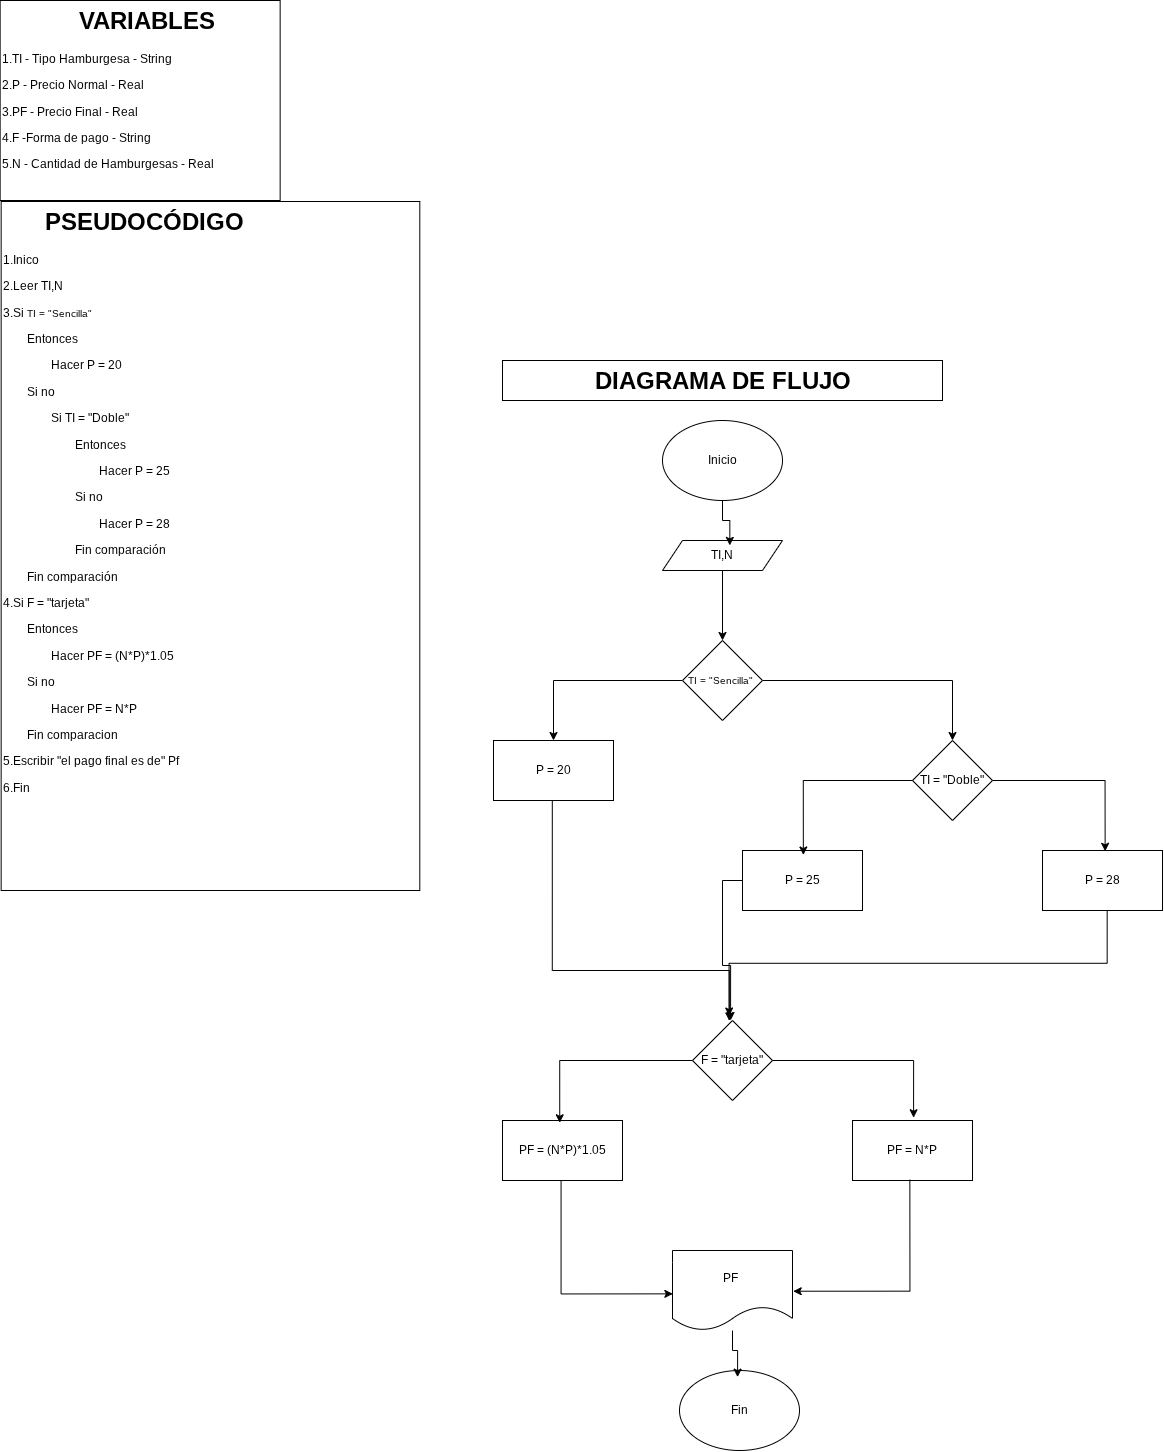

The diagram above was exported from draw.io. Its source (the exported page's mxGraphModel, read from the mxfile embedded in the PNG):
<mxGraphModel dx="656" dy="1648" grid="1" gridSize="10" guides="1" tooltips="1" connect="0" arrows="1" fold="1" page="1" pageScale="1" pageWidth="827" pageHeight="1169" math="0" shadow="0">
  <root>
    <mxCell id="0" />
    <mxCell id="1" parent="0" />
    <mxCell id="k9jTgIYDjOC77zluV-Ur-2" parent="1" style="text;html=1;whiteSpace=wrap;overflow=hidden;rounded=0;perimeterSpacing=1;strokeColor=default;" value="&lt;h1 style=&quot;text-align: center; margin-top: 0px;&quot;&gt;&amp;nbsp; &amp;nbsp; &amp;nbsp; PSEUDOCÓDIGO&lt;/h1&gt;&lt;p&gt;1.Inico&lt;/p&gt;&lt;p&gt;2.Leer&amp;nbsp;&lt;span style=&quot;text-align: center; background-color: transparent; color: light-dark(rgb(0, 0, 0), rgb(255, 255, 255));&quot;&gt;TI,N&lt;/span&gt;&lt;/p&gt;&lt;p&gt;3.Si&amp;nbsp;&lt;span style=&quot;font-size: 10px; background-color: transparent; color: light-dark(rgb(0, 0, 0), rgb(255, 255, 255));&quot;&gt;TI = &quot;Sencilla&quot; &lt;/span&gt;&lt;span style=&quot;background-color: transparent; white-space: nowrap; color: rgba(0, 0, 0, 0); font-family: monospace; font-size: 0px;&quot;&gt;%3CmxGraphModel%3E%3Croot%3E%3CmxCell%20id%3D%220%22%2F%3E%3CmxCell%20id%3D%221%22%20parent%3D%220%22%2F%3E%3CmxCell%20id%3D%222%22%20parent%3D%221%22%20style%3D%22rounded%3D0%3BwhiteSpace%3Dwrap%3Bhtml%3D1%3B%22%20value%3D%22C%3D%20A*70%22%20vertex%3D%221%22%3E%3CmxGeometry%20height%3D%2260%22%20width%3D%22120%22%20x%3D%22780%22%20y%3D%22525%22%20as%3D%22geometry%22%2F%3E%3C%2FmxCell%3E%3C%2Froot%3E%3C%2FmxGraphModel%3E&lt;/span&gt;&lt;span style=&quot;background-color: transparent; white-space: nowrap; color: rgba(0, 0, 0, 0); font-family: monospace; font-size: 0px;&quot;&gt;%3CmxGraphModel%3E%3Croot%3E%3CmxCell%20id%3D%220%22%2F%3E%3CmxCell%20id%3D%221%22%20parent%3D%220%22%2F%3E%3CmxCell%20id%3D%222%22%20parent%3D%221%22%20style%3D%22rounded%3D0%3BwhiteSpace%3Dwrap%3Bhtml%3D1%3B%22%20value%3D%22C%3D%20A*70%22%20vertex%3D%221%22%3E%3CmxGeometry%20height%3D%2260%22%20width%3D%22120%22%20x%3D%22780%22%20y%3D%22525%22%20as%3D%22geometry%22%2F%3E%3C%2FmxCell%3E%3C%2Froot%3E%3C%2FmxGraphModel%3E&lt;/span&gt;&lt;/p&gt;&lt;p&gt;&lt;span style=&quot;white-space: pre;&quot;&gt;&#09;&lt;/span&gt;Entonces&lt;br&gt;&lt;/p&gt;&lt;p&gt;&lt;span style=&quot;white-space: pre;&quot;&gt;&#09;&lt;/span&gt;&lt;span style=&quot;white-space: pre;&quot;&gt;&#09;&lt;/span&gt;Hacer P = 20&lt;/p&gt;&lt;p&gt;&lt;span style=&quot;background-color: transparent; color: light-dark(rgb(0, 0, 0), rgb(255, 255, 255)); white-space: pre;&quot;&gt;&#09;&lt;/span&gt;&lt;span style=&quot;background-color: transparent; color: light-dark(rgb(0, 0, 0), rgb(255, 255, 255));&quot;&gt;Si no&lt;/span&gt;&lt;/p&gt;&lt;p&gt;&lt;span style=&quot;white-space: pre;&quot;&gt;&#09;&lt;/span&gt;&lt;span style=&quot;white-space: pre;&quot;&gt;&#09;&lt;/span&gt;Si&amp;nbsp;&lt;span style=&quot;text-align: center;&quot;&gt;TI = &quot;Doble&quot;&lt;/span&gt;&lt;span style=&quot;background-color: transparent; color: light-dark(rgba(0, 0, 0, 0), rgba(237, 237, 237, 0)); font-family: monospace; font-size: 0px; white-space: nowrap;&quot;&gt;3CmxGraphModel%3E%3Croot%3E%3CmxCell%20id%3D%220%22%2F%3E%3CmxCell%20id%3D%221%22%20parent%3D%220%22%2F%3E%3CmxCell%20id%3D%222%22%20parent%3D%221%22%20style%3D%22rounded%3D0%3BwhiteSpace%3Dwrap%3Bhtml%3D1%3B%22%20value%3D%22C%3D%20A*95%22%20vertex%3D%221%22%3E%3CmxGeometry%20height%3D%2260%22%20width%3D%22120%22%20x%3D%22871%22%20y%3D%22660%22%20as%3D%22geometry%22%2F%3E%3C%2FmxCell%3E%3C%2Froot%3E%3C%2FmxGraphModel%3E&lt;/span&gt;&lt;/p&gt;&lt;p&gt;&lt;span style=&quot;white-space: pre;&quot;&gt;&#09;&lt;/span&gt;&lt;span style=&quot;white-space: pre;&quot;&gt;&#09;&lt;/span&gt;&lt;span style=&quot;white-space: pre;&quot;&gt;&#09;&lt;/span&gt;Entonces&lt;br&gt;&lt;/p&gt;&lt;p&gt;&lt;span style=&quot;white-space: pre;&quot;&gt;&#09;&lt;/span&gt;&lt;span style=&quot;white-space: pre;&quot;&gt;&#09;&lt;/span&gt;&lt;span style=&quot;white-space: pre;&quot;&gt;&#09;&lt;/span&gt;&lt;span style=&quot;white-space: pre;&quot;&gt;&#09;&lt;/span&gt;Hacer P = 25&lt;br&gt;&lt;/p&gt;&lt;p&gt;&lt;span style=&quot;white-space: pre;&quot;&gt;&#09;&lt;/span&gt;&lt;span style=&quot;white-space: pre;&quot;&gt;&#09;&lt;/span&gt;&lt;span style=&quot;white-space: pre;&quot;&gt;&#09;&lt;/span&gt;Si no&lt;br&gt;&lt;/p&gt;&lt;p&gt;&lt;span style=&quot;white-space: pre;&quot;&gt;&#09;&lt;/span&gt;&lt;span style=&quot;white-space: pre;&quot;&gt;&#09;&lt;/span&gt;&lt;span style=&quot;white-space: pre;&quot;&gt;&#09;&lt;span style=&quot;white-space: pre;&quot;&gt;&#09;&lt;/span&gt;Hacer P = 28&lt;/span&gt;&lt;/p&gt;&lt;p&gt;&lt;span style=&quot;background-color: transparent; color: light-dark(rgb(0, 0, 0), rgb(255, 255, 255)); text-align: center; white-space: pre;&quot;&gt;&#09;&lt;/span&gt;&lt;span style=&quot;background-color: transparent; color: light-dark(rgb(0, 0, 0), rgb(255, 255, 255)); text-align: center; white-space: pre;&quot;&gt;&#09;&lt;/span&gt;&lt;span style=&quot;background-color: transparent; color: light-dark(rgb(0, 0, 0), rgb(255, 255, 255)); text-align: center; white-space: pre;&quot;&gt;&#09;&lt;/span&gt;&lt;span style=&quot;background-color: transparent; color: light-dark(rgb(0, 0, 0), rgb(255, 255, 255)); text-align: center;&quot;&gt;Fin comparación&amp;nbsp;&lt;/span&gt;&lt;/p&gt;&lt;p&gt;&lt;span style=&quot;white-space: pre;&quot;&gt;&#09;&lt;/span&gt;Fin comparación&lt;/p&gt;&lt;p&gt;4.Si&amp;nbsp;&lt;span style=&quot;text-align: center; background-color: transparent; color: light-dark(rgb(0, 0, 0), rgb(255, 255, 255));&quot;&gt;F = &quot;tarjeta&quot;&lt;/span&gt;&lt;/p&gt;&lt;p&gt;&lt;span style=&quot;text-align: center; background-color: transparent; color: light-dark(rgb(0, 0, 0), rgb(255, 255, 255));&quot;&gt;&lt;span style=&quot;white-space: pre;&quot;&gt;&#09;&lt;/span&gt;Entonces&lt;br&gt;&lt;/span&gt;&lt;/p&gt;&lt;p&gt;&lt;span style=&quot;text-align: center; background-color: transparent; color: light-dark(rgb(0, 0, 0), rgb(255, 255, 255));&quot;&gt;&lt;span style=&quot;white-space: pre;&quot;&gt;&#09;&lt;/span&gt;&lt;span style=&quot;white-space: pre;&quot;&gt;&#09;&lt;/span&gt;Hacer&amp;nbsp;&lt;/span&gt;&lt;span style=&quot;background-color: transparent; color: light-dark(rgb(0, 0, 0), rgb(255, 255, 255));&quot;&gt;PF = (N*P)*1.05&amp;nbsp;&lt;/span&gt;&lt;span style=&quot;text-align: center; background-color: transparent; color: light-dark(rgb(0, 0, 0), rgb(255, 255, 255));&quot;&gt;&lt;br&gt;&lt;/span&gt;&lt;/p&gt;&lt;p&gt;&lt;span style=&quot;text-align: center; background-color: transparent; color: light-dark(rgb(0, 0, 0), rgb(255, 255, 255));&quot;&gt;&lt;span style=&quot;white-space: pre;&quot;&gt;&#09;&lt;/span&gt;Si no&lt;br&gt;&lt;/span&gt;&lt;/p&gt;&lt;p&gt;&lt;span style=&quot;text-align: center; background-color: transparent; color: light-dark(rgb(0, 0, 0), rgb(255, 255, 255));&quot;&gt;&lt;span style=&quot;white-space: pre;&quot;&gt;&#09;&lt;/span&gt;&lt;span style=&quot;white-space: pre;&quot;&gt;&#09;&lt;/span&gt;Hacer&amp;nbsp;&lt;/span&gt;&lt;span style=&quot;text-align: center; background-color: transparent; color: light-dark(rgb(0, 0, 0), rgb(255, 255, 255));&quot;&gt;PF = N*P&lt;/span&gt;&lt;span style=&quot;text-align: center; background-color: transparent; color: light-dark(rgb(0, 0, 0), rgb(255, 255, 255));&quot;&gt;&lt;br&gt;&lt;/span&gt;&lt;/p&gt;&lt;p&gt;&lt;span style=&quot;text-align: center; background-color: transparent; color: light-dark(rgb(0, 0, 0), rgb(255, 255, 255));&quot;&gt;&lt;span style=&quot;white-space: pre;&quot;&gt;&#09;&lt;/span&gt;Fin comparacion&amp;nbsp;&lt;br&gt;&lt;/span&gt;&lt;/p&gt;&lt;p&gt;&lt;span style=&quot;background-color: transparent; color: light-dark(rgb(0, 0, 0), rgb(255, 255, 255));&quot;&gt;5.Escribir &quot;el pago final es de&quot; Pf&lt;/span&gt;&lt;/p&gt;&lt;p&gt;6.Fin&lt;/p&gt;&lt;p&gt;&lt;br&gt;&lt;/p&gt;" vertex="1">
      <mxGeometry height="689" width="418.65" x="28.65" y="-169" as="geometry" />
    </mxCell>
    <mxCell id="k9jTgIYDjOC77zluV-Ur-3" parent="1" style="text;html=1;whiteSpace=wrap;overflow=hidden;rounded=0;perimeterSpacing=1;strokeColor=default;" value="&lt;h1 style=&quot;text-align: center; margin-top: 0px;&quot;&gt;&amp;nbsp; &amp;nbsp; &amp;nbsp; &amp;nbsp; &amp;nbsp; &amp;nbsp;VARIABLES&lt;/h1&gt;&lt;p&gt;1.TI - Tipo Hamburgesa - String&lt;/p&gt;&lt;p&gt;2.P - Precio Normal - Real&lt;/p&gt;&lt;p&gt;&lt;span style=&quot;background-color: transparent; color: light-dark(rgb(0, 0, 0), rgb(255, 255, 255));&quot;&gt;3.PF - Precio Final - Real&amp;nbsp;&lt;/span&gt;&lt;/p&gt;&lt;p&gt;&lt;span style=&quot;background-color: transparent; color: light-dark(rgb(0, 0, 0), rgb(255, 255, 255));&quot;&gt;4.F -Forma de pago - String&lt;/span&gt;&lt;/p&gt;&lt;p&gt;5.N - Cantidad de Hamburgesas - Real&lt;/p&gt;" vertex="1">
      <mxGeometry height="200" width="280" x="27.650000000000002" y="-370" as="geometry" />
    </mxCell>
    <mxCell id="k9jTgIYDjOC77zluV-Ur-13" parent="1" style="text;html=1;whiteSpace=wrap;overflow=hidden;rounded=0;perimeterSpacing=1;strokeColor=default;" value="&lt;h1 style=&quot;text-align: center; margin-top: 0px;&quot;&gt;&amp;nbsp; &amp;nbsp; &amp;nbsp; &amp;nbsp; &amp;nbsp; &amp;nbsp; &amp;nbsp;DIAGRAMA DE FLUJO&lt;/h1&gt;&lt;p&gt;&lt;br&gt;&lt;/p&gt;" vertex="1">
      <mxGeometry height="40" width="440" x="530" y="-10" as="geometry" />
    </mxCell>
    <mxCell id="2aJer9b9ZElhH6_99oNj-1" edge="1" parent="1" source="k9jTgIYDjOC77zluV-Ur-20" style="edgeStyle=orthogonalEdgeStyle;rounded=0;orthogonalLoop=1;jettySize=auto;html=1;">
      <mxGeometry relative="1" as="geometry">
        <mxPoint x="750" y="270" as="targetPoint" />
      </mxGeometry>
    </mxCell>
    <mxCell id="k9jTgIYDjOC77zluV-Ur-20" parent="1" style="shape=parallelogram;perimeter=parallelogramPerimeter;whiteSpace=wrap;html=1;fixedSize=1;" value="TI,N" vertex="1">
      <mxGeometry height="30" width="120" x="690" y="170" as="geometry" />
    </mxCell>
    <mxCell id="k9jTgIYDjOC77zluV-Ur-27" parent="1" style="ellipse;whiteSpace=wrap;html=1;" value="Inicio" vertex="1">
      <mxGeometry height="80" width="120" x="690" y="50" as="geometry" />
    </mxCell>
    <mxCell id="k9jTgIYDjOC77zluV-Ur-33" edge="1" parent="1" source="k9jTgIYDjOC77zluV-Ur-27" style="edgeStyle=orthogonalEdgeStyle;rounded=0;orthogonalLoop=1;jettySize=auto;html=1;entryX=0.561;entryY=0.164;entryDx=0;entryDy=0;entryPerimeter=0;" target="k9jTgIYDjOC77zluV-Ur-20">
      <mxGeometry relative="1" as="geometry" />
    </mxCell>
    <mxCell id="2aJer9b9ZElhH6_99oNj-5" edge="1" parent="1" source="2aJer9b9ZElhH6_99oNj-2" style="edgeStyle=orthogonalEdgeStyle;rounded=0;orthogonalLoop=1;jettySize=auto;html=1;entryX=0.5;entryY=0;entryDx=0;entryDy=0;" target="2aJer9b9ZElhH6_99oNj-4">
      <mxGeometry relative="1" as="geometry" />
    </mxCell>
    <mxCell id="2aJer9b9ZElhH6_99oNj-11" edge="1" parent="1" source="2aJer9b9ZElhH6_99oNj-2" style="edgeStyle=orthogonalEdgeStyle;rounded=0;orthogonalLoop=1;jettySize=auto;html=1;entryX=0.5;entryY=0;entryDx=0;entryDy=0;" target="2aJer9b9ZElhH6_99oNj-6">
      <mxGeometry relative="1" as="geometry" />
    </mxCell>
    <mxCell id="2aJer9b9ZElhH6_99oNj-2" parent="1" style="rhombus;whiteSpace=wrap;html=1;" value="&lt;p style=&quot;text-align: left;&quot;&gt;&lt;span style=&quot;font-size: 10px;&quot;&gt;TI = &quot;Sencilla&quot;&amp;nbsp;&lt;/span&gt;&lt;/p&gt;" vertex="1">
      <mxGeometry height="80" width="80" x="710" y="270" as="geometry" />
    </mxCell>
    <mxCell id="2aJer9b9ZElhH6_99oNj-4" parent="1" style="rounded=0;whiteSpace=wrap;html=1;" value="P = 20" vertex="1">
      <mxGeometry height="60" width="120" x="521" y="370" as="geometry" />
    </mxCell>
    <mxCell id="2aJer9b9ZElhH6_99oNj-6" parent="1" style="rhombus;whiteSpace=wrap;html=1;" value="TI = &quot;Doble&quot;" vertex="1">
      <mxGeometry height="80" width="80" x="940" y="370" as="geometry" />
    </mxCell>
    <mxCell id="26jUoGYrlPDrEptkHRkS-1" parent="1" style="rounded=0;whiteSpace=wrap;html=1;" value="P = 25" vertex="1">
      <mxGeometry height="60" width="120" x="770" y="480" as="geometry" />
    </mxCell>
    <mxCell id="26jUoGYrlPDrEptkHRkS-2" parent="1" style="rounded=0;whiteSpace=wrap;html=1;" value="P = 28" vertex="1">
      <mxGeometry height="60" width="120" x="1070" y="480" as="geometry" />
    </mxCell>
    <mxCell id="26jUoGYrlPDrEptkHRkS-5" parent="1" style="shape=document;whiteSpace=wrap;html=1;boundedLbl=1;" value="PF&amp;nbsp;" vertex="1">
      <mxGeometry height="80" width="120" x="700" y="880" as="geometry" />
    </mxCell>
    <mxCell id="26jUoGYrlPDrEptkHRkS-6" parent="1" style="ellipse;whiteSpace=wrap;html=1;" value="Fin" vertex="1">
      <mxGeometry height="80" width="120" x="707" y="1000" as="geometry" />
    </mxCell>
    <mxCell id="26jUoGYrlPDrEptkHRkS-7" edge="1" parent="1" source="26jUoGYrlPDrEptkHRkS-5" style="edgeStyle=orthogonalEdgeStyle;rounded=0;orthogonalLoop=1;jettySize=auto;html=1;entryX=0.484;entryY=0.083;entryDx=0;entryDy=0;entryPerimeter=0;" target="26jUoGYrlPDrEptkHRkS-6">
      <mxGeometry relative="1" as="geometry" />
    </mxCell>
    <mxCell id="26jUoGYrlPDrEptkHRkS-9" edge="1" parent="1" source="2aJer9b9ZElhH6_99oNj-4" style="edgeStyle=orthogonalEdgeStyle;rounded=0;orthogonalLoop=1;jettySize=auto;html=1;entryX=0.473;entryY=0.006;entryDx=0;entryDy=0;entryPerimeter=0;exitX=0.49;exitY=0.995;exitDx=0;exitDy=0;exitPerimeter=0;">
      <mxGeometry relative="1" as="geometry">
        <Array as="points">
          <mxPoint x="580" y="600" />
          <mxPoint x="757" y="600" />
        </Array>
        <mxPoint x="756.76" y="650.3600000000001" as="targetPoint" />
      </mxGeometry>
    </mxCell>
    <mxCell id="26jUoGYrlPDrEptkHRkS-12" edge="1" parent="1" source="26jUoGYrlPDrEptkHRkS-1" style="edgeStyle=orthogonalEdgeStyle;rounded=0;orthogonalLoop=1;jettySize=auto;html=1;entryX=0.484;entryY=0;entryDx=0;entryDy=0;entryPerimeter=0;">
      <mxGeometry relative="1" as="geometry">
        <mxPoint x="758.0799999999999" y="650" as="targetPoint" />
      </mxGeometry>
    </mxCell>
    <mxCell id="26jUoGYrlPDrEptkHRkS-16" edge="1" parent="1" source="2aJer9b9ZElhH6_99oNj-6" style="edgeStyle=orthogonalEdgeStyle;rounded=0;orthogonalLoop=1;jettySize=auto;html=1;entryX=0.507;entryY=0.075;entryDx=0;entryDy=0;entryPerimeter=0;" target="26jUoGYrlPDrEptkHRkS-1">
      <mxGeometry relative="1" as="geometry" />
    </mxCell>
    <mxCell id="26jUoGYrlPDrEptkHRkS-17" edge="1" parent="1" source="2aJer9b9ZElhH6_99oNj-6" style="edgeStyle=orthogonalEdgeStyle;rounded=0;orthogonalLoop=1;jettySize=auto;html=1;entryX=0.522;entryY=0.013;entryDx=0;entryDy=0;entryPerimeter=0;" target="26jUoGYrlPDrEptkHRkS-2">
      <mxGeometry relative="1" as="geometry" />
    </mxCell>
    <mxCell id="26jUoGYrlPDrEptkHRkS-18" edge="1" parent="1" source="26jUoGYrlPDrEptkHRkS-2" style="edgeStyle=orthogonalEdgeStyle;rounded=0;orthogonalLoop=1;jettySize=auto;html=1;entryX=0.472;entryY=-0.075;entryDx=0;entryDy=0;entryPerimeter=0;exitX=0.539;exitY=1.008;exitDx=0;exitDy=0;exitPerimeter=0;">
      <mxGeometry relative="1" as="geometry">
        <mxPoint x="756.6400000000001" y="645.5" as="targetPoint" />
      </mxGeometry>
    </mxCell>
    <mxCell id="iHyYJzGQUHpINTlSv3cV-1" parent="1" style="rhombus;whiteSpace=wrap;html=1;" value="F = &quot;tarjeta&quot;" vertex="1">
      <mxGeometry height="80" width="80" x="720" y="650" as="geometry" />
    </mxCell>
    <mxCell id="iHyYJzGQUHpINTlSv3cV-2" parent="1" style="rounded=0;whiteSpace=wrap;html=1;" value="&lt;span style=&quot;text-align: left;&quot;&gt;PF = (N*P)*1.05&lt;/span&gt;" vertex="1">
      <mxGeometry height="60" width="120" x="530" y="750" as="geometry" />
    </mxCell>
    <mxCell id="iHyYJzGQUHpINTlSv3cV-3" parent="1" style="rounded=0;whiteSpace=wrap;html=1;" value="PF = N*P" vertex="1">
      <mxGeometry height="60" width="120" x="880" y="750" as="geometry" />
    </mxCell>
    <mxCell id="iHyYJzGQUHpINTlSv3cV-4" edge="1" parent="1" source="iHyYJzGQUHpINTlSv3cV-1" style="edgeStyle=orthogonalEdgeStyle;rounded=0;orthogonalLoop=1;jettySize=auto;html=1;entryX=0.477;entryY=0.038;entryDx=0;entryDy=0;entryPerimeter=0;" target="iHyYJzGQUHpINTlSv3cV-2">
      <mxGeometry relative="1" as="geometry" />
    </mxCell>
    <mxCell id="iHyYJzGQUHpINTlSv3cV-5" edge="1" parent="1" source="iHyYJzGQUHpINTlSv3cV-1" style="edgeStyle=orthogonalEdgeStyle;rounded=0;orthogonalLoop=1;jettySize=auto;html=1;entryX=0.509;entryY=-0.046;entryDx=0;entryDy=0;entryPerimeter=0;" target="iHyYJzGQUHpINTlSv3cV-3">
      <mxGeometry relative="1" as="geometry" />
    </mxCell>
    <mxCell id="iHyYJzGQUHpINTlSv3cV-7" edge="1" parent="1" source="iHyYJzGQUHpINTlSv3cV-2" style="edgeStyle=orthogonalEdgeStyle;rounded=0;orthogonalLoop=1;jettySize=auto;html=1;entryX=0.003;entryY=0.542;entryDx=0;entryDy=0;entryPerimeter=0;exitX=0.488;exitY=1.005;exitDx=0;exitDy=0;exitPerimeter=0;" target="26jUoGYrlPDrEptkHRkS-5">
      <mxGeometry relative="1" as="geometry" />
    </mxCell>
    <mxCell id="iHyYJzGQUHpINTlSv3cV-8" edge="1" parent="1" source="iHyYJzGQUHpINTlSv3cV-3" style="edgeStyle=orthogonalEdgeStyle;rounded=0;orthogonalLoop=1;jettySize=auto;html=1;entryX=1.006;entryY=0.509;entryDx=0;entryDy=0;entryPerimeter=0;exitX=0.478;exitY=0.988;exitDx=0;exitDy=0;exitPerimeter=0;" target="26jUoGYrlPDrEptkHRkS-5">
      <mxGeometry relative="1" as="geometry" />
    </mxCell>
  </root>
</mxGraphModel>